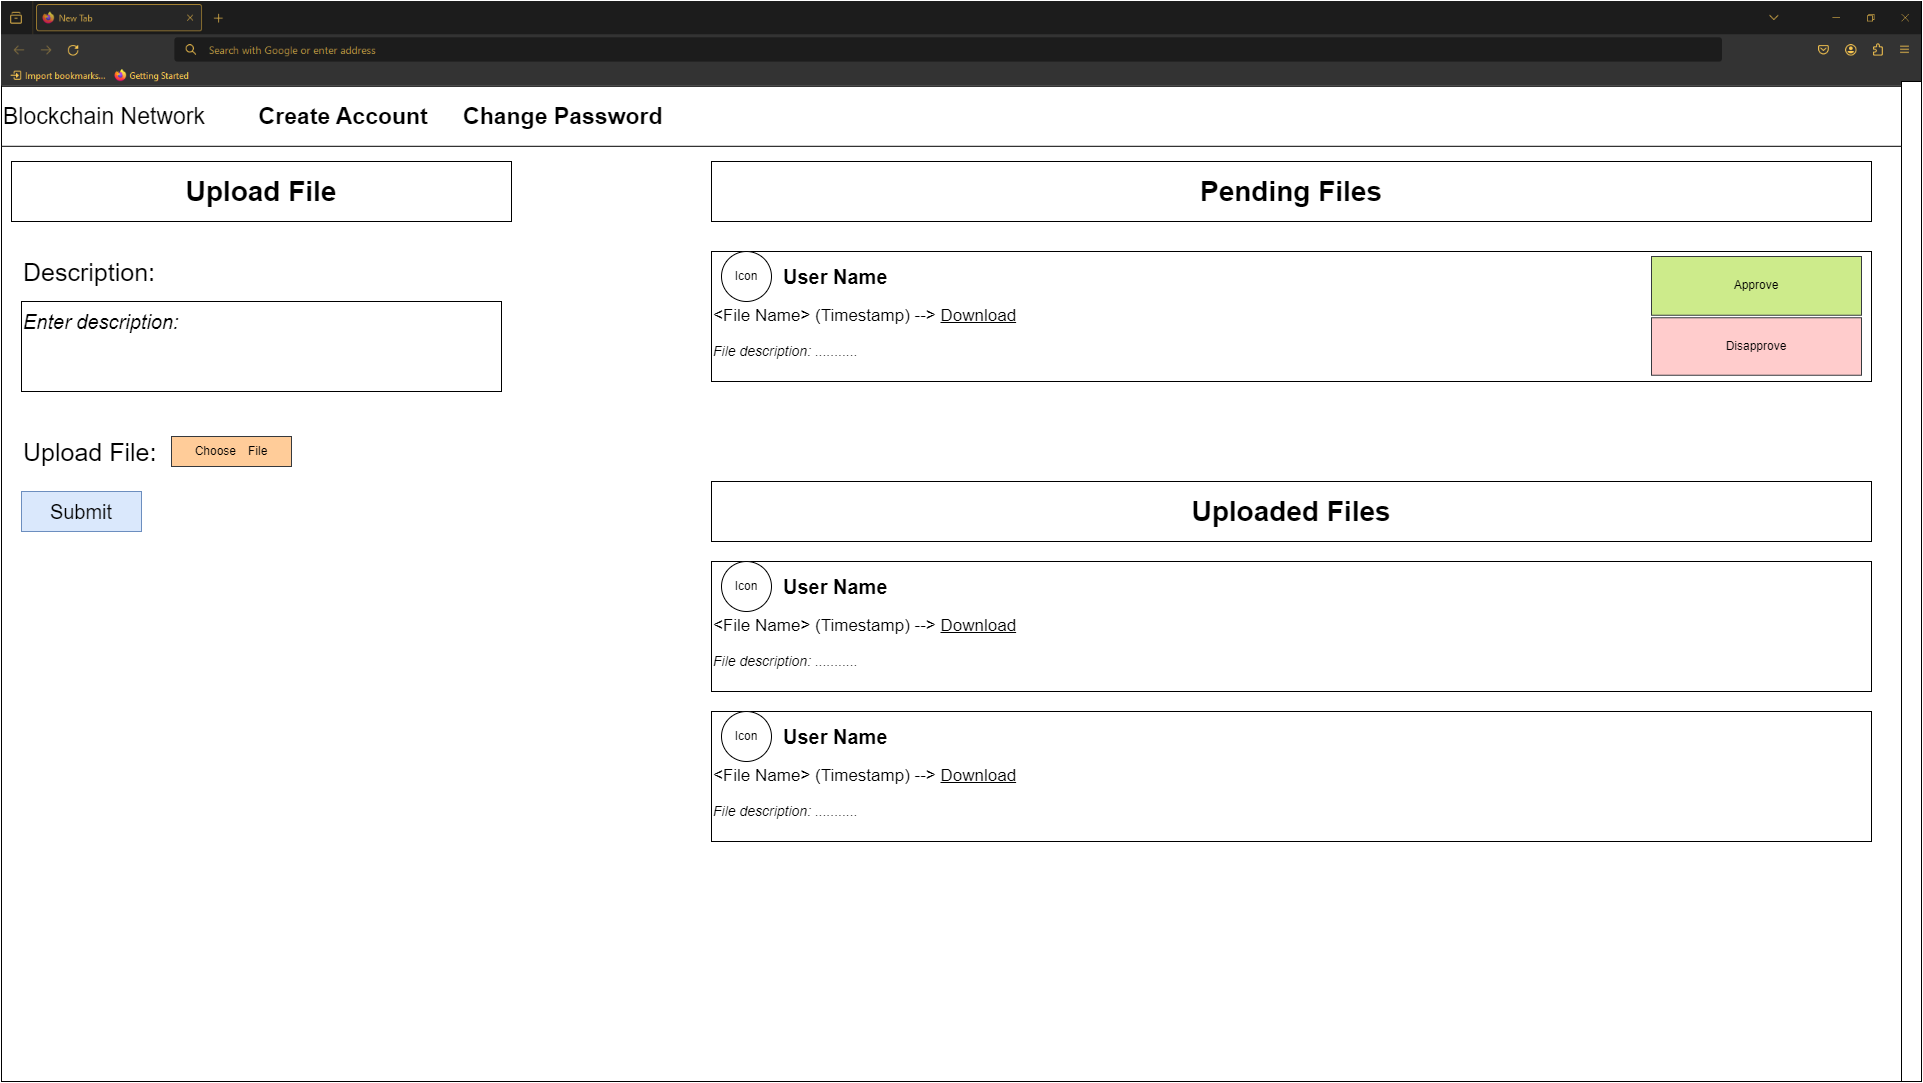

The diagram above was exported from draw.io. Its source (the exported page's mxGraphModel, read from the mxfile embedded in the PNG):
<mxGraphModel dx="2074" dy="1114" grid="1" gridSize="10" guides="1" tooltips="1" connect="1" arrows="1" fold="1" page="1" pageScale="1" pageWidth="850" pageHeight="1100" math="0" shadow="0">
  <root>
    <mxCell id="0" />
    <mxCell id="1" parent="0" />
    <mxCell id="sssrIjcRoUl1OK7sgcCK-2" value="" style="rounded=0;whiteSpace=wrap;html=1;" vertex="1" parent="1">
      <mxGeometry width="1920" height="1080" as="geometry" />
    </mxCell>
    <mxCell id="sssrIjcRoUl1OK7sgcCK-3" value="" style="rounded=0;whiteSpace=wrap;html=1;" vertex="1" parent="1">
      <mxGeometry width="1920" height="80" as="geometry" />
    </mxCell>
    <mxCell id="sssrIjcRoUl1OK7sgcCK-4" value="" style="shape=image;verticalLabelPosition=bottom;labelBackgroundColor=default;verticalAlign=top;aspect=fixed;imageAspect=0;image=https://i.gyazo.com/a97b149d6ed65168a0f0d49f9e61fdd1.png;" vertex="1" parent="1">
      <mxGeometry width="1920" height="84.8" as="geometry" />
    </mxCell>
    <mxCell id="sssrIjcRoUl1OK7sgcCK-5" value="" style="rounded=0;whiteSpace=wrap;html=1;" vertex="1" parent="1">
      <mxGeometry x="1900" y="80" width="20" height="1000" as="geometry" />
    </mxCell>
    <mxCell id="sssrIjcRoUl1OK7sgcCK-6" value="&lt;font style=&quot;font-size: 23px;&quot;&gt;Blockchain Network&lt;span style=&quot;font-weight: bold; white-space: pre;&quot;&gt;&#09;&lt;/span&gt;&lt;b&gt;Create Account&lt;/b&gt;&lt;span style=&quot;font-weight: bold; white-space: pre;&quot;&gt;&#09;&lt;/span&gt;&lt;b&gt;Change Password&lt;/b&gt;&lt;/font&gt;" style="rounded=0;whiteSpace=wrap;html=1;align=left;" vertex="1" parent="1">
      <mxGeometry y="84.8" width="1900" height="60" as="geometry" />
    </mxCell>
    <mxCell id="sssrIjcRoUl1OK7sgcCK-7" value="&lt;font style=&quot;font-size: 28px;&quot;&gt;&lt;b&gt;Upload File&lt;/b&gt;&lt;/font&gt;" style="rounded=0;whiteSpace=wrap;html=1;" vertex="1" parent="1">
      <mxGeometry x="10" y="160" width="500" height="60" as="geometry" />
    </mxCell>
    <mxCell id="sssrIjcRoUl1OK7sgcCK-8" value="&lt;font style=&quot;font-size: 28px;&quot;&gt;&lt;b&gt;Pending Files&lt;/b&gt;&lt;/font&gt;" style="rounded=0;whiteSpace=wrap;html=1;" vertex="1" parent="1">
      <mxGeometry x="710" y="160" width="1160" height="60" as="geometry" />
    </mxCell>
    <mxCell id="sssrIjcRoUl1OK7sgcCK-9" value="&lt;font style=&quot;font-size: 28px;&quot;&gt;&lt;b&gt;Uploaded Files&lt;/b&gt;&lt;/font&gt;" style="rounded=0;whiteSpace=wrap;html=1;" vertex="1" parent="1">
      <mxGeometry x="710" y="480" width="1160" height="60" as="geometry" />
    </mxCell>
    <mxCell id="sssrIjcRoUl1OK7sgcCK-10" value="&lt;p style=&quot;line-height: 120%;&quot;&gt;&lt;br&gt;&lt;/p&gt;" style="rounded=0;whiteSpace=wrap;html=1;align=left;" vertex="1" parent="1">
      <mxGeometry x="20" y="300" width="480" height="90" as="geometry" />
    </mxCell>
    <mxCell id="sssrIjcRoUl1OK7sgcCK-11" value="&lt;font style=&quot;font-size: 25px;&quot;&gt;Description:&lt;/font&gt;" style="text;html=1;align=left;verticalAlign=middle;whiteSpace=wrap;rounded=0;" vertex="1" parent="1">
      <mxGeometry x="20" y="250" width="470" height="40" as="geometry" />
    </mxCell>
    <mxCell id="sssrIjcRoUl1OK7sgcCK-12" value="&lt;font size=&quot;1&quot; style=&quot;&quot;&gt;&lt;i style=&quot;font-size: 20px;&quot;&gt;Enter description:&lt;/i&gt;&lt;/font&gt;" style="text;html=1;align=left;verticalAlign=middle;whiteSpace=wrap;rounded=0;" vertex="1" parent="1">
      <mxGeometry x="20" y="300" width="470" height="40" as="geometry" />
    </mxCell>
    <mxCell id="sssrIjcRoUl1OK7sgcCK-13" value="&lt;font style=&quot;font-size: 25px;&quot;&gt;Upload File:&amp;nbsp;&lt;/font&gt;" style="text;html=1;align=left;verticalAlign=middle;whiteSpace=wrap;rounded=0;" vertex="1" parent="1">
      <mxGeometry x="20" y="430" width="470" height="40" as="geometry" />
    </mxCell>
    <mxCell id="sssrIjcRoUl1OK7sgcCK-14" value="Choose&amp;nbsp;&lt;span style=&quot;white-space: pre;&quot;&gt;&#09;&lt;/span&gt;File" style="rounded=0;whiteSpace=wrap;html=1;fillColor=#ffcc99;strokeColor=#36393d;" vertex="1" parent="1">
      <mxGeometry x="170" y="435" width="120" height="30" as="geometry" />
    </mxCell>
    <mxCell id="sssrIjcRoUl1OK7sgcCK-15" value="&lt;font style=&quot;font-size: 20px;&quot;&gt;Submit&lt;/font&gt;" style="rounded=0;whiteSpace=wrap;html=1;fillColor=#dae8fc;strokeColor=#6c8ebf;" vertex="1" parent="1">
      <mxGeometry x="20" y="490" width="120" height="40" as="geometry" />
    </mxCell>
    <mxCell id="sssrIjcRoUl1OK7sgcCK-16" value="&lt;font style=&quot;font-size: 17px;&quot;&gt;&amp;lt;File Name&amp;gt; (Timestamp) --&amp;gt; &lt;font style=&quot;font-size: 17px;&quot;&gt;&lt;u style=&quot;&quot;&gt;Download&lt;/u&gt;&lt;/font&gt;&lt;/font&gt;" style="rounded=0;whiteSpace=wrap;html=1;align=left;" vertex="1" parent="1">
      <mxGeometry x="710" y="250" width="1160" height="130" as="geometry" />
    </mxCell>
    <mxCell id="sssrIjcRoUl1OK7sgcCK-17" value="Icon" style="ellipse;whiteSpace=wrap;html=1;aspect=fixed;" vertex="1" parent="1">
      <mxGeometry x="720" y="250" width="50" height="50" as="geometry" />
    </mxCell>
    <mxCell id="sssrIjcRoUl1OK7sgcCK-18" value="&lt;span style=&quot;font-size: 20px;&quot;&gt;&lt;b style=&quot;&quot;&gt;User Name&lt;/b&gt;&lt;/span&gt;" style="text;html=1;align=left;verticalAlign=middle;whiteSpace=wrap;rounded=0;" vertex="1" parent="1">
      <mxGeometry x="780" y="255" width="470" height="40" as="geometry" />
    </mxCell>
    <mxCell id="sssrIjcRoUl1OK7sgcCK-20" value="&lt;font size=&quot;1&quot; style=&quot;&quot;&gt;&lt;i style=&quot;font-size: 14px;&quot;&gt;File description: ...........&lt;/i&gt;&lt;/font&gt;" style="text;html=1;align=left;verticalAlign=middle;whiteSpace=wrap;rounded=0;" vertex="1" parent="1">
      <mxGeometry x="710" y="330" width="470" height="40" as="geometry" />
    </mxCell>
    <mxCell id="sssrIjcRoUl1OK7sgcCK-21" value="&lt;font style=&quot;font-size: 17px;&quot;&gt;&amp;lt;File Name&amp;gt; (Timestamp) --&amp;gt; &lt;font style=&quot;font-size: 17px;&quot;&gt;&lt;u style=&quot;&quot;&gt;Download&lt;/u&gt;&lt;/font&gt;&lt;/font&gt;" style="rounded=0;whiteSpace=wrap;html=1;align=left;" vertex="1" parent="1">
      <mxGeometry x="710" y="560" width="1160" height="130" as="geometry" />
    </mxCell>
    <mxCell id="sssrIjcRoUl1OK7sgcCK-22" value="&lt;font style=&quot;font-size: 17px;&quot;&gt;&amp;lt;File Name&amp;gt; (Timestamp) --&amp;gt; &lt;font style=&quot;font-size: 17px;&quot;&gt;&lt;u style=&quot;&quot;&gt;Download&lt;/u&gt;&lt;/font&gt;&lt;/font&gt;" style="rounded=0;whiteSpace=wrap;html=1;align=left;" vertex="1" parent="1">
      <mxGeometry x="710" y="710" width="1160" height="130" as="geometry" />
    </mxCell>
    <mxCell id="sssrIjcRoUl1OK7sgcCK-23" value="&lt;span style=&quot;font-size: 20px;&quot;&gt;&lt;b style=&quot;&quot;&gt;User Name&lt;/b&gt;&lt;/span&gt;" style="text;html=1;align=left;verticalAlign=middle;whiteSpace=wrap;rounded=0;" vertex="1" parent="1">
      <mxGeometry x="780" y="565" width="470" height="40" as="geometry" />
    </mxCell>
    <mxCell id="sssrIjcRoUl1OK7sgcCK-24" value="&lt;span style=&quot;font-size: 20px;&quot;&gt;&lt;b style=&quot;&quot;&gt;User Name&lt;/b&gt;&lt;/span&gt;" style="text;html=1;align=left;verticalAlign=middle;whiteSpace=wrap;rounded=0;" vertex="1" parent="1">
      <mxGeometry x="780" y="715" width="470" height="40" as="geometry" />
    </mxCell>
    <mxCell id="sssrIjcRoUl1OK7sgcCK-25" value="Icon" style="ellipse;whiteSpace=wrap;html=1;aspect=fixed;" vertex="1" parent="1">
      <mxGeometry x="720" y="560" width="50" height="50" as="geometry" />
    </mxCell>
    <mxCell id="sssrIjcRoUl1OK7sgcCK-26" value="Icon" style="ellipse;whiteSpace=wrap;html=1;aspect=fixed;" vertex="1" parent="1">
      <mxGeometry x="720" y="710" width="50" height="50" as="geometry" />
    </mxCell>
    <mxCell id="sssrIjcRoUl1OK7sgcCK-27" value="&lt;font size=&quot;1&quot; style=&quot;&quot;&gt;&lt;i style=&quot;font-size: 14px;&quot;&gt;File description: ...........&lt;/i&gt;&lt;/font&gt;" style="text;html=1;align=left;verticalAlign=middle;whiteSpace=wrap;rounded=0;" vertex="1" parent="1">
      <mxGeometry x="710" y="640" width="470" height="40" as="geometry" />
    </mxCell>
    <mxCell id="sssrIjcRoUl1OK7sgcCK-28" value="&lt;font size=&quot;1&quot; style=&quot;&quot;&gt;&lt;i style=&quot;font-size: 14px;&quot;&gt;File description: ...........&lt;/i&gt;&lt;/font&gt;" style="text;html=1;align=left;verticalAlign=middle;whiteSpace=wrap;rounded=0;" vertex="1" parent="1">
      <mxGeometry x="710" y="790" width="470" height="40" as="geometry" />
    </mxCell>
    <mxCell id="sssrIjcRoUl1OK7sgcCK-29" value="Approve" style="rounded=0;whiteSpace=wrap;html=1;fillColor=#cdeb8b;strokeColor=#36393d;" vertex="1" parent="1">
      <mxGeometry x="1650" y="255" width="210" height="58.75" as="geometry" />
    </mxCell>
    <mxCell id="sssrIjcRoUl1OK7sgcCK-30" value="Disapprove" style="rounded=0;whiteSpace=wrap;html=1;fillColor=#ffcccc;strokeColor=#36393d;" vertex="1" parent="1">
      <mxGeometry x="1650" y="316.25" width="210" height="57.5" as="geometry" />
    </mxCell>
  </root>
</mxGraphModel>